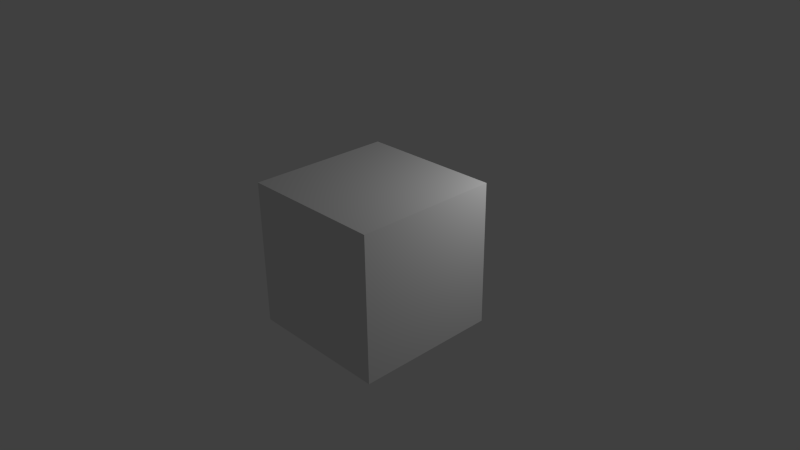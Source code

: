 # Source: wall.blend  (saved by Blender 2.67.0; exported with 4.5.12 LTS)
import bpy
from mathutils import Matrix  # noqa: F401  (used for matrix-valued properties, if any)

bpy.ops.wm.read_factory_settings(use_empty=True)
scene = bpy.context.scene
scene.name = 'Scene'

# ---- collections
col_collection_1 = bpy.data.collections.new('Collection 1'); scene.collection.children.link(col_collection_1)

# ---- materials (node trees are filled in below, after node groups)
mat_material = bpy.data.materials.new('Material')
mat_material.alpha_threshold = 0.0
mat_material.use_transparent_shadow = False
mat_material.roughness = 0.5
mat_material.line_color = (0.0, 0.0, 0.0, 1.0)

# ---- material node trees

# ---- world
world_world = bpy.data.worlds.new('World'); scene.world = world_world
world_world.color = (0.05088, 0.05088, 0.05088)
world_world.use_sun_shadow = False
world_world.sun_shadow_jitter_overblur = 0.0
world_world.cycles.sampling_method = 'MANUAL'
world_world.cycles.sample_map_resolution = 256

# ---- cameras
cam_camera = bpy.data.cameras.new('Camera')
cam_camera.clip_end = 100.0
cam_camera.lens = 35.0
cam_camera.sensor_width = 32.0
cam_camera.sensor_height = 18.0
cam_camera.ortho_scale = 7.314
cam_camera.dof.focus_distance = 0.0
cam_camera.dof.aperture_fstop = 128.0

# ---- lights
light_lamp = bpy.data.lights.new('Lamp', 'POINT')
light_lamp.transmission_factor = 0.0
light_lamp.cutoff_distance = 30.0
light_lamp.energy = 100.0
light_lamp.shadow_buffer_clip_start = 1.001
light_lamp.shadow_soft_size = 0.1
light_lamp.shadow_maximum_resolution = 0.006
light_lamp.use_absolute_resolution = True
light_lamp.cycles.use_multiple_importance_sampling = False

# ---- meshes
me_cube = bpy.data.meshes.new('Cube')
me_cube.from_pydata([(1.0, 1.0, -1.0), (1.0, -1.0, -1.0), (-1.0, -1.0, -1.0), (-1.0, 1.0, -1.0), (1.0, 1.0, 1.0), (1.0, -1.0, 1.0), (-1.0, -1.0, 1.0), (-1.0, 1.0, 1.0)], [], [(0, 1, 2, 3), (4, 7, 6, 5), (0, 4, 5, 1), (1, 5, 6, 2), (2, 6, 7, 3), (4, 0, 3, 7)])
_uv = me_cube.uv_layers.new(name='UVMap')
_uv.uv.foreach_set('vector', [0.0, 0.0, 1.0, 0.0, 1.0, 1.0, 0.0, 1.0, 0.0, 0.0, 1.0, 0.0, 1.0, 1.0, 0.0, 1.0, 0.0, 0.0, 1.0, 0.0, 1.0, 1.0, 0.0, 1.0, 0.0, 0.0, 1.0, 0.0, 1.0, 1.0, 0.0, 1.0, 0.0, 0.0, 1.0, 0.0, 1.0, 1.0, 0.0, 1.0, 0.0, 0.0, 1.0, 0.0, 1.0, 1.0, 0.0, 1.0])
me_cube.materials.append(mat_material)
me_cube.use_remesh_preserve_volume = False
me_cube.use_remesh_preserve_attributes = False
me_cube.use_mirror_vertex_groups = False
me_cube.update()

# ---- objects
ob_cube = bpy.data.objects.new('Cube', me_cube)
ob_lamp = bpy.data.objects.new('Lamp', light_lamp)
ob_camera = bpy.data.objects.new('Camera', cam_camera)

# ---- transforms, parenting, visibility, modifiers, constraints
ob_cube.location = (0.0, 0.0, 0.0)
ob_cube.lock_rotations_4d = False
ob_cube.empty_display_type = 'ARROWS'
ob_cube.lineart.crease_threshold = 0.0
ob_lamp.location = (2.318, 1.864, 2.412)
ob_lamp.rotation_euler = (0.6503, 0.05522, 1.866)
ob_lamp.lock_rotations_4d = False
ob_lamp.empty_display_type = 'ARROWS'
ob_lamp.color = (0.0, 0.0, 0.0, 0.0)
ob_lamp.lineart.crease_threshold = 0.0
ob_camera.location = (7.481, -6.508, 5.344)
ob_camera.rotation_euler = (1.109, 0.01082, 0.8149)
ob_camera.lock_rotations_4d = False
ob_camera.empty_display_type = 'ARROWS'
ob_camera.color = (0.0, 0.0, 0.0, 0.0)
ob_camera.display_type = 'WIRE'
ob_camera.lineart.crease_threshold = 0.0

# ---- collection membership
col_collection_1.objects.link(ob_cube)
col_collection_1.objects.link(ob_lamp)
col_collection_1.objects.link(ob_camera)

# ---- scene / render settings (as saved in the file)
scene.camera = ob_camera
scene.frame_start = 1; scene.frame_end = 250; scene.frame_set(1)
scene.render.engine = 'BLENDER_EEVEE_NEXT'
scene.render.image_settings.color_mode = 'RGB'
scene.render.image_settings.compression = 90
scene.render.resolution_percentage = 50
scene.render.dither_intensity = 0.0
scene.cycles.use_denoising = False
scene.cycles.samples = 10
scene.cycles.sampling_pattern = 'TABULATED_SOBOL'
scene.cycles.light_sampling_threshold = 0.0
scene.cycles.use_adaptive_sampling = False
scene.cycles.use_light_tree = False
scene.cycles.blur_glossy = 0.0
scene.cycles.volume_bounces = 1
scene.cycles.pixel_filter_type = 'GAUSSIAN'
scene.cycles.sample_clamp_indirect = 0.0
scene.view_settings.view_transform = 'Standard'
bpy.context.view_layer.update()
